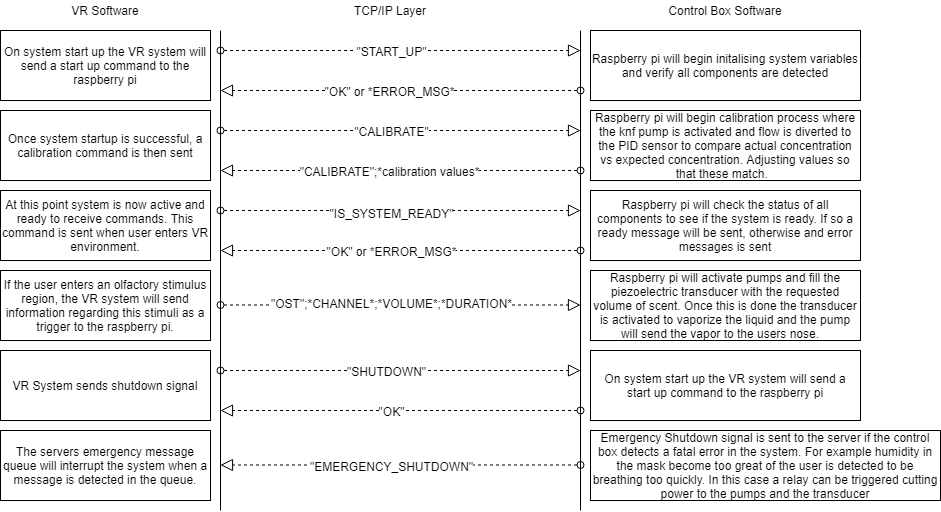

The diagram above was exported from draw.io. Its source (the exported page's mxGraphModel, read from the mxfile embedded in the PNG):
<mxGraphModel dx="2898" dy="1098" grid="1" gridSize="10" guides="1" tooltips="1" connect="1" arrows="1" fold="1" page="1" pageScale="1" pageWidth="850" pageHeight="1100" math="0" shadow="0">
  <root>
    <mxCell id="0" />
    <mxCell id="1" parent="0" />
    <mxCell id="5Ld5CY8cdtYMXNhx5P0s-43" value="" style="endArrow=none;html=1;" edge="1" parent="1">
      <mxGeometry width="50" height="50" relative="1" as="geometry">
        <mxPoint x="200" y="520" as="sourcePoint" />
        <mxPoint x="200" y="40" as="targetPoint" />
      </mxGeometry>
    </mxCell>
    <mxCell id="5Ld5CY8cdtYMXNhx5P0s-44" value="" style="endArrow=none;html=1;" edge="1" parent="1">
      <mxGeometry width="50" height="50" relative="1" as="geometry">
        <mxPoint x="560" y="520" as="sourcePoint" />
        <mxPoint x="560" y="40" as="targetPoint" />
      </mxGeometry>
    </mxCell>
    <mxCell id="5Ld5CY8cdtYMXNhx5P0s-45" value="" style="startArrow=oval;startFill=0;startSize=7;endArrow=block;endFill=0;endSize=10;dashed=1;html=1;" edge="1" parent="1">
      <mxGeometry width="100" relative="1" as="geometry">
        <mxPoint x="200" y="60" as="sourcePoint" />
        <mxPoint x="560" y="60" as="targetPoint" />
      </mxGeometry>
    </mxCell>
    <mxCell id="5Ld5CY8cdtYMXNhx5P0s-68" value="&quot;START_UP&quot;" style="text;html=1;align=center;verticalAlign=middle;resizable=0;points=[];labelBackgroundColor=#ffffff;" vertex="1" connectable="0" parent="5Ld5CY8cdtYMXNhx5P0s-45">
      <mxGeometry x="-0.6111" relative="1" as="geometry">
        <mxPoint x="100" as="offset" />
      </mxGeometry>
    </mxCell>
    <mxCell id="5Ld5CY8cdtYMXNhx5P0s-46" value="On system start up the VR system will send a start up command to the raspberry pi" style="rounded=0;whiteSpace=wrap;html=1;" vertex="1" parent="1">
      <mxGeometry x="-20" y="40" width="210" height="70" as="geometry" />
    </mxCell>
    <mxCell id="5Ld5CY8cdtYMXNhx5P0s-49" value="" style="startArrow=oval;startFill=0;startSize=7;endArrow=block;endFill=0;endSize=10;dashed=1;html=1;" edge="1" parent="1">
      <mxGeometry width="100" relative="1" as="geometry">
        <mxPoint x="200" y="140" as="sourcePoint" />
        <mxPoint x="560" y="140" as="targetPoint" />
      </mxGeometry>
    </mxCell>
    <mxCell id="5Ld5CY8cdtYMXNhx5P0s-83" value="&quot;CALIBRATE&quot;" style="text;html=1;align=center;verticalAlign=middle;resizable=0;points=[];labelBackgroundColor=#ffffff;" vertex="1" connectable="0" parent="5Ld5CY8cdtYMXNhx5P0s-49">
      <mxGeometry x="-0.0556" relative="1" as="geometry">
        <mxPoint as="offset" />
      </mxGeometry>
    </mxCell>
    <mxCell id="5Ld5CY8cdtYMXNhx5P0s-50" value="" style="startArrow=oval;startFill=0;startSize=7;endArrow=block;endFill=0;endSize=10;dashed=1;html=1;" edge="1" parent="1">
      <mxGeometry width="100" relative="1" as="geometry">
        <mxPoint x="560" y="100" as="sourcePoint" />
        <mxPoint x="200" y="100" as="targetPoint" />
      </mxGeometry>
    </mxCell>
    <mxCell id="5Ld5CY8cdtYMXNhx5P0s-69" value="&quot;OK&quot; or *ERROR_MSG*" style="text;html=1;align=center;verticalAlign=middle;resizable=0;points=[];labelBackgroundColor=#ffffff;" vertex="1" connectable="0" parent="5Ld5CY8cdtYMXNhx5P0s-50">
      <mxGeometry x="0.0667" relative="1" as="geometry">
        <mxPoint as="offset" />
      </mxGeometry>
    </mxCell>
    <mxCell id="5Ld5CY8cdtYMXNhx5P0s-51" value="" style="startArrow=oval;startFill=0;startSize=7;endArrow=block;endFill=0;endSize=10;dashed=1;html=1;" edge="1" parent="1">
      <mxGeometry width="100" relative="1" as="geometry">
        <mxPoint x="560" y="180" as="sourcePoint" />
        <mxPoint x="200" y="180" as="targetPoint" />
      </mxGeometry>
    </mxCell>
    <mxCell id="5Ld5CY8cdtYMXNhx5P0s-84" value="&quot;CALIBRATE&quot;;*calibration values*" style="text;html=1;align=center;verticalAlign=middle;resizable=0;points=[];labelBackgroundColor=#ffffff;" vertex="1" connectable="0" parent="5Ld5CY8cdtYMXNhx5P0s-51">
      <mxGeometry x="0.0667" relative="1" as="geometry">
        <mxPoint as="offset" />
      </mxGeometry>
    </mxCell>
    <mxCell id="5Ld5CY8cdtYMXNhx5P0s-52" value="Once system startup is successful, a calibration command is then sent" style="rounded=0;whiteSpace=wrap;html=1;" vertex="1" parent="1">
      <mxGeometry x="-20" y="120" width="210" height="70" as="geometry" />
    </mxCell>
    <mxCell id="5Ld5CY8cdtYMXNhx5P0s-53" value="At this point system is now active and ready to receive commands. This command is sent when user enters VR environment." style="rounded=0;whiteSpace=wrap;html=1;" vertex="1" parent="1">
      <mxGeometry x="-20" y="200" width="210" height="70" as="geometry" />
    </mxCell>
    <mxCell id="5Ld5CY8cdtYMXNhx5P0s-54" value="On system start up the VR system will send a start up command to the raspberry pi" style="rounded=0;whiteSpace=wrap;html=1;" vertex="1" parent="1">
      <mxGeometry x="70" y="280" width="120" height="70" as="geometry" />
    </mxCell>
    <mxCell id="5Ld5CY8cdtYMXNhx5P0s-55" value="VR System sends shutdown signal" style="rounded=0;whiteSpace=wrap;html=1;" vertex="1" parent="1">
      <mxGeometry x="-20" y="360" width="210" height="70" as="geometry" />
    </mxCell>
    <mxCell id="5Ld5CY8cdtYMXNhx5P0s-56" value="The servers emergency message queue will interrupt the system when a message is detected in the queue." style="rounded=0;whiteSpace=wrap;html=1;" vertex="1" parent="1">
      <mxGeometry x="-20" y="440" width="210" height="70" as="geometry" />
    </mxCell>
    <mxCell id="5Ld5CY8cdtYMXNhx5P0s-58" value="" style="startArrow=oval;startFill=0;startSize=7;endArrow=block;endFill=0;endSize=10;dashed=1;html=1;" edge="1" parent="1">
      <mxGeometry width="100" relative="1" as="geometry">
        <mxPoint x="200" y="220" as="sourcePoint" />
        <mxPoint x="560" y="220" as="targetPoint" />
      </mxGeometry>
    </mxCell>
    <mxCell id="5Ld5CY8cdtYMXNhx5P0s-87" value="&quot;IS_SYSTEM_READY&quot;" style="text;html=1;align=center;verticalAlign=middle;resizable=0;points=[];labelBackgroundColor=#ffffff;" vertex="1" connectable="0" parent="5Ld5CY8cdtYMXNhx5P0s-58">
      <mxGeometry x="-0.3222" y="-2" relative="1" as="geometry">
        <mxPoint x="48" as="offset" />
      </mxGeometry>
    </mxCell>
    <mxCell id="5Ld5CY8cdtYMXNhx5P0s-59" value="" style="startArrow=oval;startFill=0;startSize=7;endArrow=block;endFill=0;endSize=10;dashed=1;html=1;" edge="1" parent="1">
      <mxGeometry width="100" relative="1" as="geometry">
        <mxPoint x="560" y="260" as="sourcePoint" />
        <mxPoint x="200" y="260" as="targetPoint" />
      </mxGeometry>
    </mxCell>
    <mxCell id="5Ld5CY8cdtYMXNhx5P0s-88" value="&quot;OK&quot; or *ERROR_MSG*" style="text;html=1;align=center;verticalAlign=middle;resizable=0;points=[];labelBackgroundColor=#ffffff;" vertex="1" connectable="0" parent="5Ld5CY8cdtYMXNhx5P0s-59">
      <mxGeometry x="-0.1056" y="2" relative="1" as="geometry">
        <mxPoint x="-29" y="-2" as="offset" />
      </mxGeometry>
    </mxCell>
    <mxCell id="5Ld5CY8cdtYMXNhx5P0s-60" value="" style="startArrow=oval;startFill=0;startSize=7;endArrow=block;endFill=0;endSize=10;dashed=1;html=1;" edge="1" parent="1">
      <mxGeometry width="100" relative="1" as="geometry">
        <mxPoint x="200" y="314.5" as="sourcePoint" />
        <mxPoint x="560" y="314.5" as="targetPoint" />
      </mxGeometry>
    </mxCell>
    <mxCell id="5Ld5CY8cdtYMXNhx5P0s-90" value="&quot;OST&quot;;*CHANNEL*;*VOLUME*;*DURATION*" style="text;html=1;align=center;verticalAlign=middle;resizable=0;points=[];labelBackgroundColor=#ffffff;" vertex="1" connectable="0" parent="5Ld5CY8cdtYMXNhx5P0s-60">
      <mxGeometry x="-0.1333" y="2" relative="1" as="geometry">
        <mxPoint x="14" as="offset" />
      </mxGeometry>
    </mxCell>
    <mxCell id="5Ld5CY8cdtYMXNhx5P0s-62" value="" style="startArrow=oval;startFill=0;startSize=7;endArrow=block;endFill=0;endSize=10;dashed=1;html=1;" edge="1" parent="1">
      <mxGeometry width="100" relative="1" as="geometry">
        <mxPoint x="200" y="380" as="sourcePoint" />
        <mxPoint x="560" y="380" as="targetPoint" />
      </mxGeometry>
    </mxCell>
    <mxCell id="5Ld5CY8cdtYMXNhx5P0s-91" value="&quot;SHUTDOWN&quot;" style="text;html=1;align=center;verticalAlign=middle;resizable=0;points=[];labelBackgroundColor=#ffffff;" vertex="1" connectable="0" parent="5Ld5CY8cdtYMXNhx5P0s-62">
      <mxGeometry x="-0.0833" relative="1" as="geometry">
        <mxPoint as="offset" />
      </mxGeometry>
    </mxCell>
    <mxCell id="5Ld5CY8cdtYMXNhx5P0s-63" value="" style="startArrow=oval;startFill=0;startSize=7;endArrow=block;endFill=0;endSize=10;dashed=1;html=1;" edge="1" parent="1">
      <mxGeometry width="100" relative="1" as="geometry">
        <mxPoint x="560" y="420" as="sourcePoint" />
        <mxPoint x="200" y="420" as="targetPoint" />
      </mxGeometry>
    </mxCell>
    <mxCell id="5Ld5CY8cdtYMXNhx5P0s-94" value="&quot;OK&quot;" style="text;html=1;align=center;verticalAlign=middle;resizable=0;points=[];labelBackgroundColor=#ffffff;" vertex="1" connectable="0" parent="5Ld5CY8cdtYMXNhx5P0s-63">
      <mxGeometry x="0.0556" relative="1" as="geometry">
        <mxPoint as="offset" />
      </mxGeometry>
    </mxCell>
    <mxCell id="5Ld5CY8cdtYMXNhx5P0s-65" value="" style="startArrow=oval;startFill=0;startSize=7;endArrow=block;endFill=0;endSize=10;dashed=1;html=1;" edge="1" parent="1">
      <mxGeometry width="100" relative="1" as="geometry">
        <mxPoint x="560" y="474.5" as="sourcePoint" />
        <mxPoint x="200" y="474.5" as="targetPoint" />
      </mxGeometry>
    </mxCell>
    <mxCell id="5Ld5CY8cdtYMXNhx5P0s-96" value="&quot;EMERGENCY_SHUTDOWN&quot;" style="text;html=1;align=center;verticalAlign=middle;resizable=0;points=[];labelBackgroundColor=#ffffff;" vertex="1" connectable="0" parent="5Ld5CY8cdtYMXNhx5P0s-65">
      <mxGeometry x="0.2556" y="-2" relative="1" as="geometry">
        <mxPoint x="36" y="2.5" as="offset" />
      </mxGeometry>
    </mxCell>
    <mxCell id="5Ld5CY8cdtYMXNhx5P0s-70" value="If the user enters an olfactory stimulus region, the VR system will send information regarding this stimuli as a trigger to the raspberry pi." style="rounded=0;whiteSpace=wrap;html=1;" vertex="1" parent="1">
      <mxGeometry x="-20" y="280" width="210" height="70" as="geometry" />
    </mxCell>
    <mxCell id="5Ld5CY8cdtYMXNhx5P0s-73" value="Raspberry pi will begin initalising system variables and verify all components are detected" style="rounded=0;whiteSpace=wrap;html=1;" vertex="1" parent="1">
      <mxGeometry x="570" y="40" width="270" height="70" as="geometry" />
    </mxCell>
    <mxCell id="5Ld5CY8cdtYMXNhx5P0s-74" value="Raspberry pi will begin calibration process where the knf pump is activated and flow is diverted to the PID sensor to compare actual concentration vs expected concentration. Adjusting values so that these match.&amp;nbsp;&amp;nbsp;" style="rounded=0;whiteSpace=wrap;html=1;" vertex="1" parent="1">
      <mxGeometry x="570" y="120" width="270" height="70" as="geometry" />
    </mxCell>
    <mxCell id="5Ld5CY8cdtYMXNhx5P0s-75" value="Raspberry pi will check the status of all components to see if the system is ready. If so a ready message will be sent, otherwise and error messages is sent" style="rounded=0;whiteSpace=wrap;html=1;" vertex="1" parent="1">
      <mxGeometry x="570" y="200" width="270" height="70" as="geometry" />
    </mxCell>
    <mxCell id="5Ld5CY8cdtYMXNhx5P0s-76" value="On system start up the VR system will send a start up command to the raspberry pi" style="rounded=0;whiteSpace=wrap;html=1;" vertex="1" parent="1">
      <mxGeometry x="570" y="280" width="120" height="70" as="geometry" />
    </mxCell>
    <mxCell id="5Ld5CY8cdtYMXNhx5P0s-77" value="On system start up the VR system will send a start up command to the raspberry pi" style="rounded=0;whiteSpace=wrap;html=1;" vertex="1" parent="1">
      <mxGeometry x="570" y="360" width="270" height="70" as="geometry" />
    </mxCell>
    <mxCell id="5Ld5CY8cdtYMXNhx5P0s-78" value="Emergency Shutdown signal is sent to the server if the control box detects a fatal error in the system. For example humidity in the mask become too great of the user is detected to be breathing too quickly. In this case a relay can be triggered cutting power to the pumps and the transducer" style="rounded=0;whiteSpace=wrap;html=1;" vertex="1" parent="1">
      <mxGeometry x="570" y="440" width="350" height="70" as="geometry" />
    </mxCell>
    <mxCell id="5Ld5CY8cdtYMXNhx5P0s-80" value="Raspberry pi will activate pumps and fill the piezoelectric transducer with the requested volume of scent. Once this is done the transducer is activated to vaporize the liquid and the pump will send the vapor to the users nose.&amp;nbsp; &amp;nbsp;" style="rounded=0;whiteSpace=wrap;html=1;" vertex="1" parent="1">
      <mxGeometry x="570" y="280" width="270" height="70" as="geometry" />
    </mxCell>
    <mxCell id="5Ld5CY8cdtYMXNhx5P0s-92" value="TCP/IP Layer" style="text;html=1;strokeColor=none;fillColor=none;align=center;verticalAlign=middle;whiteSpace=wrap;rounded=0;" vertex="1" parent="1">
      <mxGeometry x="310" y="10" width="120" height="20" as="geometry" />
    </mxCell>
    <mxCell id="5Ld5CY8cdtYMXNhx5P0s-97" value="VR Software" style="text;html=1;strokeColor=none;fillColor=none;align=center;verticalAlign=middle;whiteSpace=wrap;rounded=0;" vertex="1" parent="1">
      <mxGeometry x="25" y="10" width="120" height="20" as="geometry" />
    </mxCell>
    <mxCell id="5Ld5CY8cdtYMXNhx5P0s-98" value="Control Box Software" style="text;html=1;strokeColor=none;fillColor=none;align=center;verticalAlign=middle;whiteSpace=wrap;rounded=0;" vertex="1" parent="1">
      <mxGeometry x="645" y="10" width="120" height="20" as="geometry" />
    </mxCell>
  </root>
</mxGraphModel>